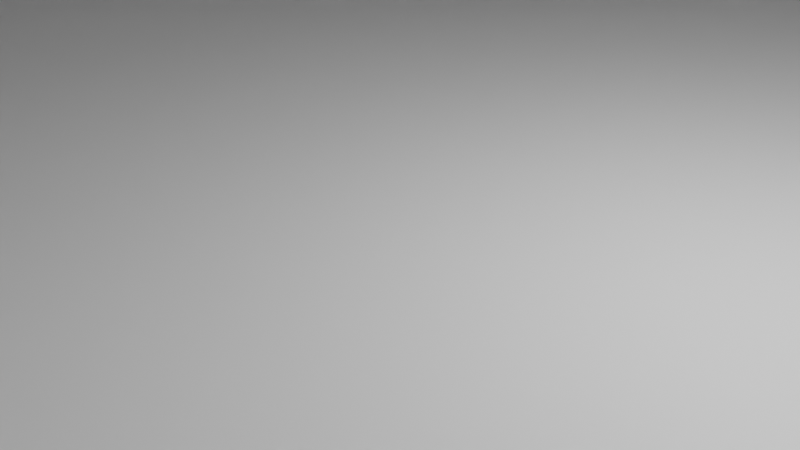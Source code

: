 # Source: Scen1.blend  (saved by Blender 3.5.10; exported with 4.5.12 LTS)
import bpy
from mathutils import Matrix  # noqa: F401  (used for matrix-valued properties, if any)

bpy.ops.wm.read_factory_settings(use_empty=True)
scene = bpy.context.scene
scene.name = 'Scene'

# ---- collections
col_collection = bpy.data.collections.new('Collection'); scene.collection.children.link(col_collection)

# ---- materials (node trees are filled in below, after node groups)
mat_material = bpy.data.materials.new('Material')
mat_material.alpha_threshold = 0.0
mat_material.use_transparent_shadow = False
mat_material.roughness = 0.5
mat_material.line_color = (0.0, 0.0, 0.0, 1.0)

# ---- material node trees
mat_material.use_nodes = True; mat_material.node_tree.nodes.clear()
_N = mat_material.node_tree.nodes; _L = mat_material.node_tree.links
n0 = _N.new('ShaderNodeOutputMaterial'); n0.name = 'Material Output'; n0.location = (300, 300)
n1 = _N.new('ShaderNodeBsdfPrincipled'); n1.name = 'Principled BSDF'; n1.location = (10, 300)
n1.distribution = 'GGX'
n1.subsurface_method = 'RANDOM_WALK_SKIN'
n1.inputs[3].default_value = 1.45
n1.inputs[27].default_value = (0.0, 0.0, 0.0, 1.0)
n1.inputs[28].default_value = 1.0
_L.new(n1.outputs[0], n0.inputs[0])
n0.is_active_output = True

# ---- world
world_world = bpy.data.worlds.new('World'); scene.world = world_world
world_world.use_nodes = True; world_world.node_tree.nodes.clear()
_N = world_world.node_tree.nodes; _L = world_world.node_tree.links
n0 = _N.new('ShaderNodeOutputWorld'); n0.name = 'World Output'; n0.location = (300, 300)
n1 = _N.new('ShaderNodeBackground'); n1.name = 'Background'; n1.location = (10, 300)
n1.inputs[0].default_value = (0.05088, 0.05088, 0.05088, 1.0)
_L.new(n1.outputs[0], n0.inputs[0])
n0.is_active_output = True
world_world.color = (0.05088, 0.05088, 0.05088)
world_world.use_sun_shadow = False
world_world.sun_shadow_jitter_overblur = 0.0

# ---- cameras
cam_camera = bpy.data.cameras.new('Camera')
cam_camera.clip_end = 100.0
cam_camera.ortho_scale = 7.314
cam_camera_001 = bpy.data.cameras.new('Camera.001')
cam_camera_001.clip_end = 100.0
cam_camera_001.ortho_scale = 7.314

# ---- lights
light_light = bpy.data.lights.new('Light', 'POINT')
light_light.transmission_factor = 0.0
light_light.energy = 1000.0
light_light.shadow_soft_size = 0.1
light_light.shadow_maximum_resolution = 0.006
light_light.use_absolute_resolution = True
light_light_001 = bpy.data.lights.new('Light.001', 'POINT')
light_light_001.transmission_factor = 0.0
light_light_001.energy = 1000.0
light_light_001.shadow_soft_size = 0.1
light_light_001.shadow_maximum_resolution = 0.006
light_light_001.use_absolute_resolution = True

# ---- meshes
me_cube = bpy.data.meshes.new('Cube')
me_cube.from_pydata([(1.0, 1.0, 1.0), (1.0, 1.0, -1.0), (1.0, -1.0, 1.0), (1.0, -1.0, -1.0), (-1.0, 1.0, 1.0), (-1.0, 1.0, -1.0), (-1.0, -1.0, 1.0), (-1.0, -1.0, -1.0)], [], [(0, 4, 6, 2), (3, 2, 6, 7), (7, 6, 4, 5), (5, 1, 3, 7), (1, 0, 2, 3), (5, 4, 0, 1)])
_uv = me_cube.uv_layers.new(name='UVMap')
_uv.uv.foreach_set('vector', [0.625, 0.5, 0.875, 0.5, 0.875, 0.75, 0.625, 0.75, 0.375, 0.75, 0.625, 0.75, 0.625, 1.0, 0.375, 1.0, 0.375, 0.0, 0.625, 0.0, 0.625, 0.25, 0.375, 0.25, 0.125, 0.5, 0.375, 0.5, 0.375, 0.75, 0.125, 0.75, 0.375, 0.5, 0.625, 0.5, 0.625, 0.75, 0.375, 0.75, 0.375, 0.25, 0.625, 0.25, 0.625, 0.5, 0.375, 0.5])
me_cube.materials.append(mat_material)
me_cube.use_mirror_vertex_groups = False
me_cube.update()
me_cube_001 = bpy.data.meshes.new('Cube.001')
me_cube_001.from_pydata([(-1.0, -1.0, -1.0), (-1.0, -1.0, 1.0), (-1.0, 1.0, -1.0), (-1.0, 1.0, 1.0), (1.0, -1.0, -1.0), (1.0, -1.0, 1.0), (1.0, 1.0, -1.0), (1.0, 1.0, 1.0), (-1.0, 0.15, -1.0), (-1.0, 0.15, 1.0), (1.0, 0.15, -1.0), (1.0, 0.15, 1.0), (-1.0, -0.15, -1.0), (1.0, -0.15, 1.0), (-1.0, -0.15, 1.0), (1.0, -0.15, -1.0), (-1.0, -1.0, 0.7044), (-1.0, 1.0, 0.7044), (1.0, 1.0, 0.7044), (1.0, -1.0, 0.7044), (-1.0, 0.15, 0.7044), (-1.0, -0.15, 0.7044), (1.0, -0.15, 0.7044), (-1.0, 1.0, -0.1478), (1.0, 1.0, -0.1478), (1.0, 0.15, -0.1478), (-1.0, 0.15, -0.1478), (1.0, -1.0, -0.1478), (-1.0, -0.15, -0.1478), (1.0, -0.15, -0.1478), (-1.0, -1.0, -0.1478), (-1.0, -1.0, 0.2783), (1.0, -1.0, 0.2783), (-1.0, -0.15, 0.2783), (1.0, -0.15, 0.2783), (-1.0, 1.0, 0.2783), (1.0, 1.0, 0.2783), (1.0, 0.15, 0.2783), (-1.0, 0.15, 0.2783)], [], [(20, 9, 3, 17), (17, 3, 7, 18), (22, 13, 5, 19), (19, 5, 1, 16), (12, 15, 4, 0), (13, 14, 1, 5), (7, 3, 9, 11), (2, 6, 10, 8), (21, 14, 9, 20), (16, 1, 14, 21), (11, 9, 14, 13), (8, 10, 15, 12), (31, 16, 21, 33), (28, 29, 15, 12), (21, 20, 38, 33), (32, 19, 16, 31), (34, 22, 19, 32), (35, 17, 18, 36), (38, 20, 17, 35), (8, 26, 23, 2), (2, 23, 24, 6), (6, 24, 25, 10), (8, 10, 25, 26), (15, 29, 27, 4), (4, 27, 30, 0), (33, 34, 29, 28), (0, 30, 28, 12), (29, 34, 32, 27), (27, 32, 31, 30), (30, 31, 33, 28), (26, 38, 35, 23), (23, 35, 36, 24), (24, 36, 37, 25), (26, 25, 37, 38), (36, 35, 38, 33, 34, 37), (34, 36, 7, 13)])
_uv = me_cube_001.uv_layers.new(name='UVMap')
_uv.uv.foreach_set('vector', [0.5881, 0.1502, 0.625, 0.1502, 0.625, 0.25, 0.5881, 0.25, 0.5881, 0.25, 0.625, 0.25, 0.625, 0.5, 0.5881, 0.5, 0.5881, 0.646, 0.625, 0.646, 0.625, 0.75, 0.5881, 0.75, 0.5881, 0.75, 0.625, 0.75, 0.625, 1.0, 0.5881, 1.0, 0.125, 0.646, 0.375, 0.646, 0.375, 0.75, 0.125, 0.75, 0.625, 0.646, 0.875, 0.646, 0.875, 0.75, 0.625, 0.75, 0.625, 0.5, 0.875, 0.5, 0.875, 0.5998, 0.625, 0.5998, 0.125, 0.5, 0.375, 0.5, 0.375, 0.5998, 0.125, 0.5998, 0.5881, 0.104, 0.625, 0.104, 0.625, 0.1502, 0.5881, 0.1502, 0.5881, 0.0, 0.625, 0.0, 0.625, 0.104, 0.5881, 0.104, 0.625, 0.5998, 0.875, 0.5998, 0.875, 0.646, 0.625, 0.646, 0.125, 0.5998, 0.375, 0.5998, 0.375, 0.646, 0.125, 0.646, 0.5348, 0.0, 0.5881, 0.0, 0.5881, 0.104, 0.5348, 0.104, 0.0, 0.0, 0.0, 0.0, 0.0, 0.0, 0.0, 0.0, 0.5881, 0.104, 0.5881, 0.1502, 0.5348, 0.1502, 0.5348, 0.104, 0.5348, 0.75, 0.5881, 0.75, 0.5881, 1.0, 0.5348, 1.0, 0.5348, 0.646, 0.5881, 0.646, 0.5881, 0.75, 0.5348, 0.75, 0.5348, 0.25, 0.5881, 0.25, 0.5881, 0.5, 0.5348, 0.5, 0.5348, 0.1502, 0.5881, 0.1502, 0.5881, 0.25, 0.5348, 0.25, 0.375, 0.1502, 0.4815, 0.1502, 0.4815, 0.25, 0.375, 0.25, 0.375, 0.25, 0.4815, 0.25, 0.4815, 0.5, 0.375, 0.5, 0.375, 0.5, 0.4815, 0.5, 0.4815, 0.5998, 0.375, 0.5998, 0.125, 0.5998, 0.375, 0.5998, 0.4815, 0.5998, 0.3565, 0.375, 0.375, 0.646, 0.4815, 0.646, 0.4815, 0.75, 0.375, 0.75, 0.375, 0.75, 0.4815, 0.75, 0.4815, 1.0, 0.375, 1.0, 0.0, 0.0, 0.0, 0.0, 0.0, 0.0, 0.0, 0.0, 0.375, 0.0, 0.4815, 0.0, 0.4815, 0.104, 0.375, 0.104, 0.4815, 0.646, 0.5348, 0.646, 0.5348, 0.75, 0.4815, 0.75, 0.4815, 0.75, 0.5348, 0.75, 0.5348, 1.0, 0.4815, 1.0, 0.4815, 0.0, 0.5348, 0.0, 0.5348, 0.104, 0.4815, 0.104, 0.4815, 0.1502, 0.5348, 0.1502, 0.5348, 0.25, 0.4815, 0.25, 0.4815, 0.25, 0.5348, 0.25, 0.5348, 0.5, 0.4815, 0.5, 0.4815, 0.5, 0.5348, 0.5, 0.5348, 0.5998, 0.4815, 0.5998, 0.3565, 0.375, 0.4815, 0.5998, 0.5348, 0.5998, 0.4723, 0.2626, 0.5348, 0.5, 0.5348, 0.25, 0.5348, 0.1502, 0.0, 0.0, 0.0, 0.0, 0.5348, 0.5998, 0.0, 0.0, 0.0, 0.0, 0.0, 0.0, 0.0, 0.0])
me_cube_001.update()
me_cube_002 = bpy.data.meshes.new('Cube.002')
me_cube_002.from_pydata([(-1.0, -1.0, -1.0), (-1.0, -1.0, 1.0), (-1.0, 1.0, -1.0), (-1.0, 1.0, 1.0), (1.0, -1.0, -1.0), (1.0, -1.0, 1.0), (1.0, 1.0, -1.0), (1.0, 1.0, 1.0)], [], [(0, 1, 3, 2), (2, 3, 7, 6), (6, 7, 5, 4), (4, 5, 1, 0), (2, 6, 4, 0), (7, 3, 1, 5)])
_uv = me_cube_002.uv_layers.new(name='UVMap')
_uv.uv.foreach_set('vector', [0.375, 0.0, 0.625, 0.0, 0.625, 0.25, 0.375, 0.25, 0.375, 0.25, 0.625, 0.25, 0.625, 0.5, 0.375, 0.5, 0.375, 0.5, 0.625, 0.5, 0.625, 0.75, 0.375, 0.75, 0.375, 0.75, 0.625, 0.75, 0.625, 1.0, 0.375, 1.0, 0.125, 0.5, 0.375, 0.5, 0.375, 0.75, 0.125, 0.75, 0.625, 0.5, 0.875, 0.5, 0.875, 0.75, 0.625, 0.75])
me_cube_002.update()
me_cube_003 = bpy.data.meshes.new('Cube.003')
me_cube_003.from_pydata([(-1.0, -1.0, -1.0), (-1.0, -1.0, 1.0), (-1.0, 1.0, -1.0), (-1.0, 1.0, 1.0), (1.0, -1.0, -1.0), (1.0, -1.0, 1.0), (1.0, 1.0, -1.0), (1.0, 1.0, 1.0)], [], [(0, 1, 3, 2), (2, 3, 7, 6), (6, 7, 5, 4), (4, 5, 1, 0), (2, 6, 4, 0), (7, 3, 1, 5)])
_uv = me_cube_003.uv_layers.new(name='UVMap')
_uv.uv.foreach_set('vector', [0.375, 0.0, 0.625, 0.0, 0.625, 0.25, 0.375, 0.25, 0.375, 0.25, 0.625, 0.25, 0.625, 0.5, 0.375, 0.5, 0.375, 0.5, 0.625, 0.5, 0.625, 0.75, 0.375, 0.75, 0.375, 0.75, 0.625, 0.75, 0.625, 1.0, 0.375, 1.0, 0.125, 0.5, 0.375, 0.5, 0.375, 0.75, 0.125, 0.75, 0.625, 0.5, 0.875, 0.5, 0.875, 0.75, 0.625, 0.75])
me_cube_003.update()
me_cube_004 = bpy.data.meshes.new('Cube.004')
me_cube_004.from_pydata([(-1.0, -1.0, -1.0), (-1.0, -1.0, 1.0), (-1.0, 1.0, -1.0), (-1.0, 1.0, 1.0), (1.0, -1.0, -1.0), (1.0, -1.0, 1.0), (1.0, 1.0, -1.0), (1.0, 1.0, 1.0)], [], [(0, 1, 3, 2), (2, 3, 7, 6), (6, 7, 5, 4), (4, 5, 1, 0), (2, 6, 4, 0), (7, 3, 1, 5)])
_uv = me_cube_004.uv_layers.new(name='UVMap')
_uv.uv.foreach_set('vector', [0.375, 0.0, 0.625, 0.0, 0.625, 0.25, 0.375, 0.25, 0.375, 0.25, 0.625, 0.25, 0.625, 0.5, 0.375, 0.5, 0.375, 0.5, 0.625, 0.5, 0.625, 0.75, 0.375, 0.75, 0.375, 0.75, 0.625, 0.75, 0.625, 1.0, 0.375, 1.0, 0.125, 0.5, 0.375, 0.5, 0.375, 0.75, 0.125, 0.75, 0.625, 0.5, 0.875, 0.5, 0.875, 0.75, 0.625, 0.75])
me_cube_004.update()
me_cube_005 = bpy.data.meshes.new('Cube.005')
me_cube_005.from_pydata([(1.0, 1.0, 1.0), (1.0, 1.0, -1.0), (1.0, -1.0, 1.0), (1.0, -1.0, -1.0), (-1.0, 1.0, 1.0), (-1.0, 1.0, -1.0), (-1.0, -1.0, 1.0), (-1.0, -1.0, -1.0)], [], [(0, 4, 6, 2), (3, 2, 6, 7), (7, 6, 4, 5), (5, 1, 3, 7), (1, 0, 2, 3), (5, 4, 0, 1)])
_uv = me_cube_005.uv_layers.new(name='UVMap')
_uv.uv.foreach_set('vector', [0.625, 0.5, 0.875, 0.5, 0.875, 0.75, 0.625, 0.75, 0.375, 0.75, 0.625, 0.75, 0.625, 1.0, 0.375, 1.0, 0.375, 0.0, 0.625, 0.0, 0.625, 0.25, 0.375, 0.25, 0.125, 0.5, 0.375, 0.5, 0.375, 0.75, 0.125, 0.75, 0.375, 0.5, 0.625, 0.5, 0.625, 0.75, 0.375, 0.75, 0.375, 0.25, 0.625, 0.25, 0.625, 0.5, 0.375, 0.5])
me_cube_005.materials.append(mat_material)
me_cube_005.use_mirror_vertex_groups = False
me_cube_005.update()
me_cube_008 = bpy.data.meshes.new('Cube.008')
me_cube_008.from_pydata([(-1.0, -1.0, -1.0), (-1.652, -1.0, 1.0), (-1.0, 1.0, -1.0), (-1.652, 1.0, 1.0), (1.0, -1.0, -1.0), (1.652, -1.0, 1.0), (1.0, 1.0, -1.0), (1.652, 1.0, 1.0)], [], [(0, 1, 3, 2), (2, 3, 7, 6), (6, 7, 5, 4), (4, 5, 1, 0), (2, 6, 4, 0), (7, 3, 1, 5)])
_uv = me_cube_008.uv_layers.new(name='UVMap')
_uv.uv.foreach_set('vector', [0.375, 0.0, 0.625, 0.0, 0.625, 0.25, 0.375, 0.25, 0.375, 0.25, 0.625, 0.25, 0.625, 0.5, 0.375, 0.5, 0.375, 0.5, 0.625, 0.5, 0.625, 0.75, 0.375, 0.75, 0.375, 0.75, 0.625, 0.75, 0.625, 1.0, 0.375, 1.0, 0.125, 0.5, 0.375, 0.5, 0.375, 0.75, 0.125, 0.75, 0.625, 0.5, 0.875, 0.5, 0.875, 0.75, 0.625, 0.75])
me_cube_008.update()
me_cube_009 = bpy.data.meshes.new('Cube.009')
me_cube_009.from_pydata([(-1.0, -1.0, -1.0), (-1.652, -1.0, 1.0), (-1.0, 1.0, -1.0), (-1.652, 1.0, 1.0), (1.0, -1.0, -1.0), (1.652, -1.0, 1.0), (1.0, 1.0, -1.0), (1.652, 1.0, 1.0)], [], [(0, 1, 3, 2), (2, 3, 7, 6), (6, 7, 5, 4), (4, 5, 1, 0), (2, 6, 4, 0), (7, 3, 1, 5)])
_uv = me_cube_009.uv_layers.new(name='UVMap')
_uv.uv.foreach_set('vector', [0.375, 0.0, 0.625, 0.0, 0.625, 0.25, 0.375, 0.25, 0.375, 0.25, 0.625, 0.25, 0.625, 0.5, 0.375, 0.5, 0.375, 0.5, 0.625, 0.5, 0.625, 0.75, 0.375, 0.75, 0.375, 0.75, 0.625, 0.75, 0.625, 1.0, 0.375, 1.0, 0.125, 0.5, 0.375, 0.5, 0.375, 0.75, 0.125, 0.75, 0.625, 0.5, 0.875, 0.5, 0.875, 0.75, 0.625, 0.75])
me_cube_009.update()
me_cube_010 = bpy.data.meshes.new('Cube.010')
me_cube_010.from_pydata([(-1.0, -1.0, -1.0), (-1.652, -1.0, 1.0), (-1.0, 1.0, -1.0), (-1.652, 1.0, 1.0), (1.0, -1.0, -1.0), (1.652, -1.0, 1.0), (1.0, 1.0, -1.0), (1.652, 1.0, 1.0)], [], [(0, 1, 3, 2), (2, 3, 7, 6), (6, 7, 5, 4), (4, 5, 1, 0), (2, 6, 4, 0), (7, 3, 1, 5)])
_uv = me_cube_010.uv_layers.new(name='UVMap')
_uv.uv.foreach_set('vector', [0.375, 0.0, 0.625, 0.0, 0.625, 0.25, 0.375, 0.25, 0.375, 0.25, 0.625, 0.25, 0.625, 0.5, 0.375, 0.5, 0.375, 0.5, 0.625, 0.5, 0.625, 0.75, 0.375, 0.75, 0.375, 0.75, 0.625, 0.75, 0.625, 1.0, 0.375, 1.0, 0.125, 0.5, 0.375, 0.5, 0.375, 0.75, 0.125, 0.75, 0.625, 0.5, 0.875, 0.5, 0.875, 0.75, 0.625, 0.75])
me_cube_010.update()
me_cube_011 = bpy.data.meshes.new('Cube.011')
me_cube_011.from_pydata([(-1.0, -1.0, -1.0), (-1.652, -1.0, 1.0), (-1.0, 1.0, -1.0), (-1.652, 1.0, 1.0), (1.0, -1.0, -1.0), (1.652, -1.0, 1.0), (1.0, 1.0, -1.0), (1.652, 1.0, 1.0)], [], [(0, 1, 3, 2), (2, 3, 7, 6), (6, 7, 5, 4), (4, 5, 1, 0), (2, 6, 4, 0), (7, 3, 1, 5)])
_uv = me_cube_011.uv_layers.new(name='UVMap')
_uv.uv.foreach_set('vector', [0.375, 0.0, 0.625, 0.0, 0.625, 0.25, 0.375, 0.25, 0.375, 0.25, 0.625, 0.25, 0.625, 0.5, 0.375, 0.5, 0.375, 0.5, 0.625, 0.5, 0.625, 0.75, 0.375, 0.75, 0.375, 0.75, 0.625, 0.75, 0.625, 1.0, 0.375, 1.0, 0.125, 0.5, 0.375, 0.5, 0.375, 0.75, 0.125, 0.75, 0.625, 0.5, 0.875, 0.5, 0.875, 0.75, 0.625, 0.75])
me_cube_011.update()
me_cube_006 = bpy.data.meshes.new('Cube.006')
me_cube_006.from_pydata([(1.0, 1.0, 1.0), (1.0, 1.0, -1.0), (1.0, -1.0, 1.0), (1.0, -1.0, -1.0), (-1.0, 1.0, 1.0), (-1.0, 1.0, -1.0), (-1.0, -1.0, 1.0), (-1.0, -1.0, -1.0)], [], [(0, 4, 6, 2), (3, 2, 6, 7), (7, 6, 4, 5), (5, 1, 3, 7), (1, 0, 2, 3), (5, 4, 0, 1)])
_uv = me_cube_006.uv_layers.new(name='UVMap')
_uv.uv.foreach_set('vector', [0.625, 0.5, 0.875, 0.5, 0.875, 0.75, 0.625, 0.75, 0.375, 0.75, 0.625, 0.75, 0.625, 1.0, 0.375, 1.0, 0.375, 0.0, 0.625, 0.0, 0.625, 0.25, 0.375, 0.25, 0.125, 0.5, 0.375, 0.5, 0.375, 0.75, 0.125, 0.75, 0.375, 0.5, 0.625, 0.5, 0.625, 0.75, 0.375, 0.75, 0.375, 0.25, 0.625, 0.25, 0.625, 0.5, 0.375, 0.5])
me_cube_006.materials.append(mat_material)
me_cube_006.use_mirror_vertex_groups = False
me_cube_006.update()
me_cube_007 = bpy.data.meshes.new('Cube.007')
me_cube_007.from_pydata([(-1.0, -1.0, -1.0), (-1.0, -1.0, 1.0), (-1.0, 1.0, -1.0), (-1.0, 1.0, 1.0), (1.0, -1.0, -1.0), (1.0, -1.0, 1.0), (1.0, 1.0, -1.0), (1.0, 1.0, 1.0), (-1.0, 0.15, -1.0), (-1.0, 0.15, 1.0), (1.0, 0.15, -1.0), (1.0, 0.15, 1.0), (-1.0, -0.15, -1.0), (1.0, -0.15, 1.0), (-1.0, -0.15, 1.0), (1.0, -0.15, -1.0), (-1.0, -1.0, 0.7044), (-1.0, 1.0, 0.7044), (1.0, 1.0, 0.7044), (1.0, -1.0, 0.7044), (-1.0, 0.15, 0.7044), (-1.0, -0.15, 0.7044), (1.0, -0.15, 0.7044), (-1.0, 1.0, -0.1478), (1.0, 1.0, -0.1478), (1.0, 0.15, -0.1478), (-1.0, 0.15, -0.1478), (1.0, -1.0, -0.1478), (-1.0, -0.15, -0.1478), (1.0, -0.15, -0.1478), (-1.0, -1.0, -0.1478), (-1.0, -1.0, 0.2783), (1.0, -1.0, 0.2783), (-1.0, -0.15, 0.2783), (1.0, -0.15, 0.2783), (-1.0, 1.0, 0.2783), (1.0, 1.0, 0.2783), (1.0, 0.15, 0.2783), (-1.0, 0.15, 0.2783)], [], [(20, 9, 3, 17), (17, 3, 7, 18), (22, 13, 5, 19), (19, 5, 1, 16), (12, 15, 4, 0), (13, 14, 1, 5), (7, 3, 9, 11), (2, 6, 10, 8), (21, 14, 9, 20), (16, 1, 14, 21), (11, 9, 14, 13), (8, 10, 15, 12), (31, 16, 21, 33), (28, 29, 15, 12), (21, 20, 38, 33), (32, 19, 16, 31), (34, 22, 19, 32), (35, 17, 18, 36), (38, 20, 17, 35), (8, 26, 23, 2), (2, 23, 24, 6), (6, 24, 25, 10), (8, 10, 25, 26), (15, 29, 27, 4), (4, 27, 30, 0), (33, 34, 29, 28), (0, 30, 28, 12), (29, 34, 32, 27), (27, 32, 31, 30), (30, 31, 33, 28), (26, 38, 35, 23), (23, 35, 36, 24), (24, 36, 37, 25), (26, 25, 37, 38), (36, 35, 38, 33, 34, 37), (34, 36, 7, 13)])
_uv = me_cube_007.uv_layers.new(name='UVMap')
_uv.uv.foreach_set('vector', [0.5881, 0.1502, 0.625, 0.1502, 0.625, 0.25, 0.5881, 0.25, 0.5881, 0.25, 0.625, 0.25, 0.625, 0.5, 0.5881, 0.5, 0.5881, 0.646, 0.625, 0.646, 0.625, 0.75, 0.5881, 0.75, 0.5881, 0.75, 0.625, 0.75, 0.625, 1.0, 0.5881, 1.0, 0.125, 0.646, 0.375, 0.646, 0.375, 0.75, 0.125, 0.75, 0.625, 0.646, 0.875, 0.646, 0.875, 0.75, 0.625, 0.75, 0.625, 0.5, 0.875, 0.5, 0.875, 0.5998, 0.625, 0.5998, 0.125, 0.5, 0.375, 0.5, 0.375, 0.5998, 0.125, 0.5998, 0.5881, 0.104, 0.625, 0.104, 0.625, 0.1502, 0.5881, 0.1502, 0.5881, 0.0, 0.625, 0.0, 0.625, 0.104, 0.5881, 0.104, 0.625, 0.5998, 0.875, 0.5998, 0.875, 0.646, 0.625, 0.646, 0.125, 0.5998, 0.375, 0.5998, 0.375, 0.646, 0.125, 0.646, 0.5348, 0.0, 0.5881, 0.0, 0.5881, 0.104, 0.5348, 0.104, 0.0, 0.0, 0.0, 0.0, 0.0, 0.0, 0.0, 0.0, 0.5881, 0.104, 0.5881, 0.1502, 0.5348, 0.1502, 0.5348, 0.104, 0.5348, 0.75, 0.5881, 0.75, 0.5881, 1.0, 0.5348, 1.0, 0.5348, 0.646, 0.5881, 0.646, 0.5881, 0.75, 0.5348, 0.75, 0.5348, 0.25, 0.5881, 0.25, 0.5881, 0.5, 0.5348, 0.5, 0.5348, 0.1502, 0.5881, 0.1502, 0.5881, 0.25, 0.5348, 0.25, 0.375, 0.1502, 0.4815, 0.1502, 0.4815, 0.25, 0.375, 0.25, 0.375, 0.25, 0.4815, 0.25, 0.4815, 0.5, 0.375, 0.5, 0.375, 0.5, 0.4815, 0.5, 0.4815, 0.5998, 0.375, 0.5998, 0.125, 0.5998, 0.375, 0.5998, 0.4815, 0.5998, 0.3565, 0.375, 0.375, 0.646, 0.4815, 0.646, 0.4815, 0.75, 0.375, 0.75, 0.375, 0.75, 0.4815, 0.75, 0.4815, 1.0, 0.375, 1.0, 0.0, 0.0, 0.0, 0.0, 0.0, 0.0, 0.0, 0.0, 0.375, 0.0, 0.4815, 0.0, 0.4815, 0.104, 0.375, 0.104, 0.4815, 0.646, 0.5348, 0.646, 0.5348, 0.75, 0.4815, 0.75, 0.4815, 0.75, 0.5348, 0.75, 0.5348, 1.0, 0.4815, 1.0, 0.4815, 0.0, 0.5348, 0.0, 0.5348, 0.104, 0.4815, 0.104, 0.4815, 0.1502, 0.5348, 0.1502, 0.5348, 0.25, 0.4815, 0.25, 0.4815, 0.25, 0.5348, 0.25, 0.5348, 0.5, 0.4815, 0.5, 0.4815, 0.5, 0.5348, 0.5, 0.5348, 0.5998, 0.4815, 0.5998, 0.3565, 0.375, 0.4815, 0.5998, 0.5348, 0.5998, 0.4723, 0.2626, 0.5348, 0.5, 0.5348, 0.25, 0.5348, 0.1502, 0.0, 0.0, 0.0, 0.0, 0.5348, 0.5998, 0.0, 0.0, 0.0, 0.0, 0.0, 0.0, 0.0, 0.0])
me_cube_007.update()
me_cube_012 = bpy.data.meshes.new('Cube.012')
me_cube_012.from_pydata([(-1.0, -1.0, -1.0), (-1.0, -1.0, 1.0), (-1.0, 1.0, -1.0), (-1.0, 1.0, 1.0), (1.0, -1.0, -1.0), (1.0, -1.0, 1.0), (1.0, 1.0, -1.0), (1.0, 1.0, 1.0)], [], [(0, 1, 3, 2), (2, 3, 7, 6), (6, 7, 5, 4), (4, 5, 1, 0), (2, 6, 4, 0), (7, 3, 1, 5)])
_uv = me_cube_012.uv_layers.new(name='UVMap')
_uv.uv.foreach_set('vector', [0.375, 0.0, 0.625, 0.0, 0.625, 0.25, 0.375, 0.25, 0.375, 0.25, 0.625, 0.25, 0.625, 0.5, 0.375, 0.5, 0.375, 0.5, 0.625, 0.5, 0.625, 0.75, 0.375, 0.75, 0.375, 0.75, 0.625, 0.75, 0.625, 1.0, 0.375, 1.0, 0.125, 0.5, 0.375, 0.5, 0.375, 0.75, 0.125, 0.75, 0.625, 0.5, 0.875, 0.5, 0.875, 0.75, 0.625, 0.75])
me_cube_012.update()
me_cube_013 = bpy.data.meshes.new('Cube.013')
me_cube_013.from_pydata([(-1.0, -1.0, -1.0), (-1.0, -1.0, 1.0), (-1.0, 1.0, -1.0), (-1.0, 1.0, 1.0), (1.0, -1.0, -1.0), (1.0, -1.0, 1.0), (1.0, 1.0, -1.0), (1.0, 1.0, 1.0)], [], [(0, 1, 3, 2), (2, 3, 7, 6), (6, 7, 5, 4), (4, 5, 1, 0), (2, 6, 4, 0), (7, 3, 1, 5)])
_uv = me_cube_013.uv_layers.new(name='UVMap')
_uv.uv.foreach_set('vector', [0.375, 0.0, 0.625, 0.0, 0.625, 0.25, 0.375, 0.25, 0.375, 0.25, 0.625, 0.25, 0.625, 0.5, 0.375, 0.5, 0.375, 0.5, 0.625, 0.5, 0.625, 0.75, 0.375, 0.75, 0.375, 0.75, 0.625, 0.75, 0.625, 1.0, 0.375, 1.0, 0.125, 0.5, 0.375, 0.5, 0.375, 0.75, 0.125, 0.75, 0.625, 0.5, 0.875, 0.5, 0.875, 0.75, 0.625, 0.75])
me_cube_013.update()
me_cube_014 = bpy.data.meshes.new('Cube.014')
me_cube_014.from_pydata([(-1.0, -1.0, -1.0), (-1.0, -1.0, 1.0), (-1.0, 1.0, -1.0), (-1.0, 1.0, 1.0), (1.0, -1.0, -1.0), (1.0, -1.0, 1.0), (1.0, 1.0, -1.0), (1.0, 1.0, 1.0)], [], [(0, 1, 3, 2), (2, 3, 7, 6), (6, 7, 5, 4), (4, 5, 1, 0), (2, 6, 4, 0), (7, 3, 1, 5)])
_uv = me_cube_014.uv_layers.new(name='UVMap')
_uv.uv.foreach_set('vector', [0.375, 0.0, 0.625, 0.0, 0.625, 0.25, 0.375, 0.25, 0.375, 0.25, 0.625, 0.25, 0.625, 0.5, 0.375, 0.5, 0.375, 0.5, 0.625, 0.5, 0.625, 0.75, 0.375, 0.75, 0.375, 0.75, 0.625, 0.75, 0.625, 1.0, 0.375, 1.0, 0.125, 0.5, 0.375, 0.5, 0.375, 0.75, 0.125, 0.75, 0.625, 0.5, 0.875, 0.5, 0.875, 0.75, 0.625, 0.75])
me_cube_014.update()
me_cube_015 = bpy.data.meshes.new('Cube.015')
me_cube_015.from_pydata([(1.0, 1.0, 1.0), (1.0, 1.0, -1.0), (1.0, -1.0, 1.0), (1.0, -1.0, -1.0), (-1.0, 1.0, 1.0), (-1.0, 1.0, -1.0), (-1.0, -1.0, 1.0), (-1.0, -1.0, -1.0)], [], [(0, 4, 6, 2), (3, 2, 6, 7), (7, 6, 4, 5), (5, 1, 3, 7), (1, 0, 2, 3), (5, 4, 0, 1)])
_uv = me_cube_015.uv_layers.new(name='UVMap')
_uv.uv.foreach_set('vector', [0.625, 0.5, 0.875, 0.5, 0.875, 0.75, 0.625, 0.75, 0.375, 0.75, 0.625, 0.75, 0.625, 1.0, 0.375, 1.0, 0.375, 0.0, 0.625, 0.0, 0.625, 0.25, 0.375, 0.25, 0.125, 0.5, 0.375, 0.5, 0.375, 0.75, 0.125, 0.75, 0.375, 0.5, 0.625, 0.5, 0.625, 0.75, 0.375, 0.75, 0.375, 0.25, 0.625, 0.25, 0.625, 0.5, 0.375, 0.5])
me_cube_015.materials.append(mat_material)
me_cube_015.use_mirror_vertex_groups = False
me_cube_015.update()
me_cube_016 = bpy.data.meshes.new('Cube.016')
me_cube_016.from_pydata([(-1.0, -1.0, -1.0), (-1.652, -1.0, 1.0), (-1.0, 1.0, -1.0), (-1.652, 1.0, 1.0), (1.0, -1.0, -1.0), (1.652, -1.0, 1.0), (1.0, 1.0, -1.0), (1.652, 1.0, 1.0)], [], [(0, 1, 3, 2), (2, 3, 7, 6), (6, 7, 5, 4), (4, 5, 1, 0), (2, 6, 4, 0), (7, 3, 1, 5)])
_uv = me_cube_016.uv_layers.new(name='UVMap')
_uv.uv.foreach_set('vector', [0.375, 0.0, 0.625, 0.0, 0.625, 0.25, 0.375, 0.25, 0.375, 0.25, 0.625, 0.25, 0.625, 0.5, 0.375, 0.5, 0.375, 0.5, 0.625, 0.5, 0.625, 0.75, 0.375, 0.75, 0.375, 0.75, 0.625, 0.75, 0.625, 1.0, 0.375, 1.0, 0.125, 0.5, 0.375, 0.5, 0.375, 0.75, 0.125, 0.75, 0.625, 0.5, 0.875, 0.5, 0.875, 0.75, 0.625, 0.75])
me_cube_016.update()
me_cube_017 = bpy.data.meshes.new('Cube.017')
me_cube_017.from_pydata([(-1.0, -1.0, -1.0), (-1.652, -1.0, 1.0), (-1.0, 1.0, -1.0), (-1.652, 1.0, 1.0), (1.0, -1.0, -1.0), (1.652, -1.0, 1.0), (1.0, 1.0, -1.0), (1.652, 1.0, 1.0)], [], [(0, 1, 3, 2), (2, 3, 7, 6), (6, 7, 5, 4), (4, 5, 1, 0), (2, 6, 4, 0), (7, 3, 1, 5)])
_uv = me_cube_017.uv_layers.new(name='UVMap')
_uv.uv.foreach_set('vector', [0.375, 0.0, 0.625, 0.0, 0.625, 0.25, 0.375, 0.25, 0.375, 0.25, 0.625, 0.25, 0.625, 0.5, 0.375, 0.5, 0.375, 0.5, 0.625, 0.5, 0.625, 0.75, 0.375, 0.75, 0.375, 0.75, 0.625, 0.75, 0.625, 1.0, 0.375, 1.0, 0.125, 0.5, 0.375, 0.5, 0.375, 0.75, 0.125, 0.75, 0.625, 0.5, 0.875, 0.5, 0.875, 0.75, 0.625, 0.75])
me_cube_017.update()
me_cube_018 = bpy.data.meshes.new('Cube.018')
me_cube_018.from_pydata([(-1.0, -1.0, -1.0), (-1.652, -1.0, 1.0), (-1.0, 1.0, -1.0), (-1.652, 1.0, 1.0), (1.0, -1.0, -1.0), (1.652, -1.0, 1.0), (1.0, 1.0, -1.0), (1.652, 1.0, 1.0)], [], [(0, 1, 3, 2), (2, 3, 7, 6), (6, 7, 5, 4), (4, 5, 1, 0), (2, 6, 4, 0), (7, 3, 1, 5)])
_uv = me_cube_018.uv_layers.new(name='UVMap')
_uv.uv.foreach_set('vector', [0.375, 0.0, 0.625, 0.0, 0.625, 0.25, 0.375, 0.25, 0.375, 0.25, 0.625, 0.25, 0.625, 0.5, 0.375, 0.5, 0.375, 0.5, 0.625, 0.5, 0.625, 0.75, 0.375, 0.75, 0.375, 0.75, 0.625, 0.75, 0.625, 1.0, 0.375, 1.0, 0.125, 0.5, 0.375, 0.5, 0.375, 0.75, 0.125, 0.75, 0.625, 0.5, 0.875, 0.5, 0.875, 0.75, 0.625, 0.75])
me_cube_018.update()
me_cube_019 = bpy.data.meshes.new('Cube.019')
me_cube_019.from_pydata([(-1.0, -1.0, -1.0), (-1.652, -1.0, 1.0), (-1.0, 1.0, -1.0), (-1.652, 1.0, 1.0), (1.0, -1.0, -1.0), (1.652, -1.0, 1.0), (1.0, 1.0, -1.0), (1.652, 1.0, 1.0)], [], [(0, 1, 3, 2), (2, 3, 7, 6), (6, 7, 5, 4), (4, 5, 1, 0), (2, 6, 4, 0), (7, 3, 1, 5)])
_uv = me_cube_019.uv_layers.new(name='UVMap')
_uv.uv.foreach_set('vector', [0.375, 0.0, 0.625, 0.0, 0.625, 0.25, 0.375, 0.25, 0.375, 0.25, 0.625, 0.25, 0.625, 0.5, 0.375, 0.5, 0.375, 0.5, 0.625, 0.5, 0.625, 0.75, 0.375, 0.75, 0.375, 0.75, 0.625, 0.75, 0.625, 1.0, 0.375, 1.0, 0.125, 0.5, 0.375, 0.5, 0.375, 0.75, 0.125, 0.75, 0.625, 0.5, 0.875, 0.5, 0.875, 0.75, 0.625, 0.75])
me_cube_019.update()
me_cube_020 = bpy.data.meshes.new('Cube.020')
me_cube_020.from_pydata([(-1.0, -1.0, -1.0), (-1.0, -1.0, 1.0), (-1.0, 1.0, -1.0), (-1.0, 1.0, 1.0), (1.0, -1.0, -1.0), (1.0, -1.0, 1.0), (1.0, 1.0, -1.0), (1.0, 1.0, 1.0)], [], [(0, 1, 3, 2), (2, 3, 7, 6), (6, 7, 5, 4), (4, 5, 1, 0), (2, 6, 4, 0), (7, 3, 1, 5)])
_uv = me_cube_020.uv_layers.new(name='UVMap')
_uv.uv.foreach_set('vector', [0.375, 0.0, 0.625, 0.0, 0.625, 0.25, 0.375, 0.25, 0.375, 0.25, 0.625, 0.25, 0.625, 0.5, 0.375, 0.5, 0.375, 0.5, 0.625, 0.5, 0.625, 0.75, 0.375, 0.75, 0.375, 0.75, 0.625, 0.75, 0.625, 1.0, 0.375, 1.0, 0.125, 0.5, 0.375, 0.5, 0.375, 0.75, 0.125, 0.75, 0.625, 0.5, 0.875, 0.5, 0.875, 0.75, 0.625, 0.75])
me_cube_020.update()
me_cube_021 = bpy.data.meshes.new('Cube.021')
me_cube_021.from_pydata([(-1.0, -1.0, -1.0), (-1.0, -1.0, 1.0), (-1.0, 1.0, -1.0), (-1.0, 1.0, 1.0), (1.0, -1.0, -1.0), (1.0, -1.0, 1.0), (1.0, 1.0, -1.0), (1.0, 1.0, 1.0)], [], [(0, 1, 3, 2), (2, 3, 7, 6), (6, 7, 5, 4), (4, 5, 1, 0), (2, 6, 4, 0), (7, 3, 1, 5)])
_uv = me_cube_021.uv_layers.new(name='UVMap')
_uv.uv.foreach_set('vector', [0.375, 0.0, 0.625, 0.0, 0.625, 0.25, 0.375, 0.25, 0.375, 0.25, 0.625, 0.25, 0.625, 0.5, 0.375, 0.5, 0.375, 0.5, 0.625, 0.5, 0.625, 0.75, 0.375, 0.75, 0.375, 0.75, 0.625, 0.75, 0.625, 1.0, 0.375, 1.0, 0.125, 0.5, 0.375, 0.5, 0.375, 0.75, 0.125, 0.75, 0.625, 0.5, 0.875, 0.5, 0.875, 0.75, 0.625, 0.75])
me_cube_021.update()
me_cube_022 = bpy.data.meshes.new('Cube.022')
me_cube_022.from_pydata([(-1.0, -1.0, -1.0), (-1.0, -1.0, 1.0), (-1.0, 1.0, -1.0), (-1.0, 1.0, 1.0), (1.0, -1.0, -1.0), (1.0, -1.0, 1.0), (1.0, 1.0, -1.0), (1.0, 1.0, 1.0)], [], [(0, 1, 3, 2), (2, 3, 7, 6), (6, 7, 5, 4), (4, 5, 1, 0), (2, 6, 4, 0), (7, 3, 1, 5)])
_uv = me_cube_022.uv_layers.new(name='UVMap')
_uv.uv.foreach_set('vector', [0.375, 0.0, 0.625, 0.0, 0.625, 0.25, 0.375, 0.25, 0.375, 0.25, 0.625, 0.25, 0.625, 0.5, 0.375, 0.5, 0.375, 0.5, 0.625, 0.5, 0.625, 0.75, 0.375, 0.75, 0.375, 0.75, 0.625, 0.75, 0.625, 1.0, 0.375, 1.0, 0.125, 0.5, 0.375, 0.5, 0.375, 0.75, 0.125, 0.75, 0.625, 0.5, 0.875, 0.5, 0.875, 0.75, 0.625, 0.75])
me_cube_022.update()

# ---- objects
ob_cube = bpy.data.objects.new('Cube', me_cube)
ob_light = bpy.data.objects.new('Light', light_light)
ob_camera = bpy.data.objects.new('Camera', cam_camera)
ob_cube_001 = bpy.data.objects.new('Cube.001', me_cube_001)
ob_cube_002 = bpy.data.objects.new('Cube.002', me_cube_002)
ob_cube_003 = bpy.data.objects.new('Cube.003', me_cube_003)
ob_cube_004 = bpy.data.objects.new('Cube.004', me_cube_004)
ob_cube_005 = bpy.data.objects.new('Cube.005', me_cube_005)
ob_cube_008 = bpy.data.objects.new('Cube.008', me_cube_008)
ob_cube_006 = bpy.data.objects.new('Cube.006', me_cube_009)
ob_cube_007 = bpy.data.objects.new('Cube.007', me_cube_010)
ob_cube_009 = bpy.data.objects.new('Cube.009', me_cube_011)
ob_cube_010 = bpy.data.objects.new('Cube.010', me_cube_006)
ob_light_001 = bpy.data.objects.new('Light.001', light_light_001)
ob_camera_001 = bpy.data.objects.new('Camera.001', cam_camera_001)
ob_cube_011 = bpy.data.objects.new('Cube.011', me_cube_007)
ob_cube_012 = bpy.data.objects.new('Cube.012', me_cube_012)
ob_cube_013 = bpy.data.objects.new('Cube.013', me_cube_013)
ob_cube_014 = bpy.data.objects.new('Cube.014', me_cube_014)
ob_cube_015 = bpy.data.objects.new('Cube.015', me_cube_015)
ob_cube_016 = bpy.data.objects.new('Cube.016', me_cube_016)
ob_cube_017 = bpy.data.objects.new('Cube.017', me_cube_017)
ob_cube_018 = bpy.data.objects.new('Cube.018', me_cube_018)
ob_cube_019 = bpy.data.objects.new('Cube.019', me_cube_019)
ob_cube_020 = bpy.data.objects.new('Cube.020', me_cube_020)
ob_cube_021 = bpy.data.objects.new('Cube.021', me_cube_021)
ob_cube_022 = bpy.data.objects.new('Cube.022', me_cube_022)

# ---- transforms, parenting, visibility, modifiers, constraints
ob_cube.location = (0.0, 0.0, 0.0)
ob_cube.scale = (15.0, 15.0, 0.5)
ob_cube.lock_rotations_4d = False
ob_cube.empty_display_type = 'ARROWS'
ob_cube.lineart.crease_threshold = 0.0
ob_light.location = (4.076, 1.005, 5.904)
ob_light.rotation_euler = (0.6503, 0.05522, 1.866)
ob_light.lock_rotations_4d = False
ob_light.empty_display_type = 'ARROWS'
ob_light.color = (0.0, 0.0, 0.0, 0.0)
ob_light.lineart.crease_threshold = 0.0
ob_camera.location = (7.218, -6.804, 5.151)
ob_camera.rotation_euler = (1.109, 0.0, 0.8149)
ob_camera.scale = (0.9755, 0.9025, 0.9579)
ob_camera.lock_rotations_4d = False
ob_camera.empty_display_type = 'ARROWS'
ob_camera.color = (0.0, 0.0, 0.0, 0.0)
ob_camera.display_type = 'WIRE'
ob_camera.lineart.crease_threshold = 0.0
ob_cube_001.location = (-0.249, 22.23, 4.256)
ob_cube_001.rotation_mode = 'QUATERNION'
ob_cube_001.rotation_quaternion = (0.7071, 0.0, 0.0, 0.7071)
ob_cube_001.scale = (0.5, 15.0, 4.594)
ob_cube_002.location = (-15.0, 0.0, 4.919)
ob_cube_002.scale = (0.5, 15.5, 5.058)
ob_cube_003.location = (0.0, -8.113, 4.841)
ob_cube_003.rotation_mode = 'QUATERNION'
ob_cube_003.rotation_quaternion = (0.7071, 0.0, 0.0, 0.7071)
ob_cube_003.scale = (0.5, 15.0, 5.001)
ob_cube_004.location = (15.0, 0.0, 5.002)
ob_cube_004.scale = (0.5, 15.5, 4.97)
ob_cube_005.location = (-0.2416, -0.4805, 10.14)
ob_cube_005.scale = (15.0, 15.0, 0.5)
ob_cube_005.lock_rotations_4d = False
ob_cube_005.empty_display_type = 'ARROWS'
ob_cube_005.hide_render = True
ob_cube_005.lineart.crease_threshold = 0.0
ob_cube_008.location = (9.971, -0.06653, 9.479)
ob_cube_008.scale = (0.6097, 15.52, 0.3201)
ob_cube_006.location = (4.121, -0.06653, 9.479)
ob_cube_006.scale = (0.6097, 15.52, 0.3201)
ob_cube_007.location = (-4.192, -0.06653, 9.479)
ob_cube_007.scale = (0.6097, 15.52, 0.3201)
ob_cube_009.location = (-10.06, -0.06653, 9.479)
ob_cube_009.scale = (0.6097, 15.52, 0.3201)
ob_cube_010.location = (0.0, 37.95, 0.0)
ob_cube_010.scale = (15.0, -24.22, 0.5)
ob_cube_010.lock_rotations_4d = False
ob_cube_010.empty_display_type = 'ARROWS'
ob_cube_010.lineart.crease_threshold = 0.0
ob_light_001.location = (4.076, 45.6, 5.904)
ob_light_001.rotation_euler = (-0.6503, 0.05522, 4.417)
ob_light_001.scale = (1.0, -1.0, 1.0)
ob_light_001.lock_rotations_4d = False
ob_light_001.empty_display_type = 'ARROWS'
ob_light_001.color = (0.0, 0.0, 0.0, 0.0)
ob_light_001.lineart.crease_threshold = 0.0
ob_camera_001.location = (7.218, 53.4, 5.151)
ob_camera_001.rotation_euler = (-1.109, -2.98e-08, -0.8149)
ob_camera_001.scale = (0.9755, -0.9025, 0.9579)
ob_camera_001.lock_rotations_4d = False
ob_camera_001.empty_display_type = 'ARROWS'
ob_camera_001.color = (0.0, 0.0, 0.0, 0.0)
ob_camera_001.display_type = 'WIRE'
ob_camera_001.lineart.crease_threshold = 0.0
ob_cube_011.location = (0.0, 31.6, 5.048)
ob_cube_011.rotation_mode = 'QUATERNION'
ob_cube_011.rotation_quaternion = (-0.7071, 0.0, 0.0, 0.7071)
ob_cube_011.scale = (0.5, -15.0, 4.594)
ob_cube_012.location = (-15.0, 46.6, 4.919)
ob_cube_012.scale = (0.5, -15.5, 5.058)
ob_cube_013.location = (0.0, 61.6, 4.841)
ob_cube_013.rotation_mode = 'QUATERNION'
ob_cube_013.rotation_quaternion = (-0.7071, 0.0, 0.0, 0.7071)
ob_cube_013.scale = (0.5, -15.0, 5.001)
ob_cube_014.location = (15.0, 46.6, 5.002)
ob_cube_014.scale = (0.5, -15.5, 4.97)
ob_cube_015.location = (-0.2416, 47.08, 10.14)
ob_cube_015.scale = (15.0, -15.0, 0.5)
ob_cube_015.lock_rotations_4d = False
ob_cube_015.empty_display_type = 'ARROWS'
ob_cube_015.hide_render = True
ob_cube_015.lineart.crease_threshold = 0.0
ob_cube_016.location = (9.971, 46.67, 9.479)
ob_cube_016.scale = (0.6097, -15.52, 0.3201)
ob_cube_017.location = (4.121, 46.67, 9.479)
ob_cube_017.scale = (0.6097, -15.52, 0.3201)
ob_cube_018.location = (-4.192, 46.67, 9.479)
ob_cube_018.scale = (0.6097, -15.52, 0.3201)
ob_cube_019.location = (-10.06, 46.67, 9.479)
ob_cube_019.scale = (0.6097, -15.52, 0.3201)
ob_cube_020.location = (2.756, 23.33, 3.26)
ob_cube_020.scale = (0.5, 7.944, 3.169)
ob_cube_021.location = (-2.755, 23.33, 3.26)
ob_cube_021.scale = (0.5, 7.944, 3.169)
ob_cube_022.location = (-0.1395, 22.9, 6.832)
ob_cube_022.rotation_euler = (0.0, 1.571, 0.0)
ob_cube_022.scale = (0.5, 7.944, 3.169)

# ---- collection membership
col_collection.objects.link(ob_cube)
col_collection.objects.link(ob_light)
col_collection.objects.link(ob_camera)
col_collection.objects.link(ob_cube_001)
col_collection.objects.link(ob_cube_002)
col_collection.objects.link(ob_cube_003)
col_collection.objects.link(ob_cube_004)
col_collection.objects.link(ob_cube_005)
col_collection.objects.link(ob_cube_008)
col_collection.objects.link(ob_cube_006)
col_collection.objects.link(ob_cube_007)
col_collection.objects.link(ob_cube_009)
col_collection.objects.link(ob_cube_010)
col_collection.objects.link(ob_light_001)
col_collection.objects.link(ob_camera_001)
col_collection.objects.link(ob_cube_011)
col_collection.objects.link(ob_cube_012)
col_collection.objects.link(ob_cube_013)
col_collection.objects.link(ob_cube_014)
col_collection.objects.link(ob_cube_015)
col_collection.objects.link(ob_cube_016)
col_collection.objects.link(ob_cube_017)
col_collection.objects.link(ob_cube_018)
col_collection.objects.link(ob_cube_019)
col_collection.objects.link(ob_cube_020)
col_collection.objects.link(ob_cube_021)
col_collection.objects.link(ob_cube_022)

# ---- scene / render settings (as saved in the file)
scene.camera = ob_camera
scene.frame_start = 1; scene.frame_end = 250; scene.frame_set(1)
scene.render.engine = 'BLENDER_EEVEE_NEXT'
scene.cycles.sampling_pattern = 'TABULATED_SOBOL'
scene.view_settings.view_transform = 'Filmic'
bpy.context.view_layer.update()
